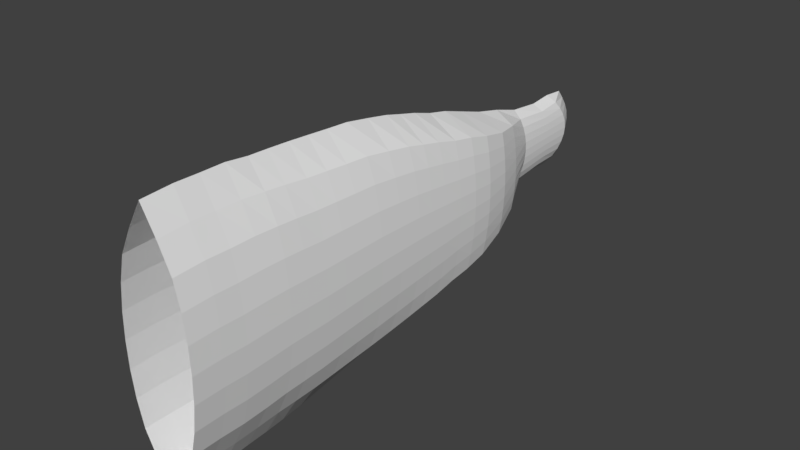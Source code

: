 # Source: fishj2.blend  (saved by Blender 2.79.0; exported with 4.5.12 LTS)
import bpy
from mathutils import Matrix  # noqa: F401  (used for matrix-valued properties, if any)

bpy.ops.wm.read_factory_settings(use_empty=True)
scene = bpy.context.scene
scene.name = 'Scene'

# ---- collections
col_collection_1 = bpy.data.collections.new('Collection 1'); scene.collection.children.link(col_collection_1)

# ---- world
world_world = bpy.data.worlds.new('World'); scene.world = world_world
world_world.color = (0.05088, 0.05088, 0.05088)
world_world.use_sun_shadow = False
world_world.sun_shadow_jitter_overblur = 0.0
world_world.cycles.sampling_method = 'MANUAL'

# ---- meshes
me_plane = bpy.data.meshes.new('Plane')
me_plane.from_pydata([(-1.007, -1.0, 4.518e-09), (1.124, -0.9402, -7.455e-08), (-1.022, 1.0, 1.355e-08), (1.124, 1.0, -7.455e-08), (-0.7944, -0.994, 0.9724), (-0.5813, -0.988, 1.809), (-0.3682, -0.982, 2.221), (-0.1551, -0.9761, 2.435), (0.05806, -0.9701, 2.502), (0.2712, -0.9641, 2.435), (0.4843, -0.9581, 2.221), (0.6974, -0.9521, 1.809), (0.9105, -0.9461, 0.9724), (0.909, 1.0, 0.9331), (0.6944, 1.0, 1.797), (0.4798, 1.0, 2.217), (0.2652, 1.0, 2.434), (0.05057, 1.0, 2.502), (-0.164, 1.0, 2.434), (-0.3786, 1.0, 2.217), (-0.5933, 1.0, 1.797), (-0.8079, 1.0, 0.9331), (-1.019, 2.586, 1.13e-08), (1.127, 2.586, -7.681e-08), (0.9127, 2.586, 0.9331), (0.6981, 2.586, 1.797), (0.4835, 2.586, 2.217), (0.2689, 2.586, 2.434), (0.05431, 2.586, 2.502), (-0.1603, 2.586, 2.434), (-0.3749, 2.586, 2.217), (-0.5895, 2.586, 1.797), (-0.8041, 2.586, 0.9331), (-1.019, 4.172, 2.674e-08), (1.112, 4.172, -8.322e-08), (0.8993, 4.172, 0.9721), (0.6862, 4.172, 1.808), (0.4731, 4.172, 2.221), (0.2599, 4.172, 2.435), (0.04682, 4.172, 2.502), (-0.1663, 4.172, 2.435), (-0.3794, 4.172, 2.221), (-0.5925, 4.172, 1.808), (-0.8057, 4.172, 0.9721), (-0.997, 5.668, 2.562e-08), (1.102, 5.668, -8.887e-08), (0.8744, 5.668, 1.077), (0.6656, 5.668, 1.842), (0.4569, 5.668, 2.233), (0.2481, 5.668, 2.438), (0.03933, 5.668, 2.502), (-0.1694, 5.668, 2.438), (-0.3782, 5.668, 2.233), (-0.587, 5.668, 1.842), (-0.7957, 5.668, 1.077), (-0.9905, 6.984, 2.941e-08), (1.088, 6.984, -8.815e-08), (0.8632, 6.984, 1.139), (0.6572, 6.984, 1.862), (0.4512, 6.984, 2.24), (0.2453, 6.984, 2.439), (0.03933, 6.984, 2.502), (-0.1666, 6.984, 2.439), (-0.3726, 6.984, 2.24), (-0.5785, 6.984, 1.862), (-0.7845, 6.984, 1.139), (-0.9808, 8.451, 3.512e-08), (1.067, 8.451, -8.707e-08), (0.8465, 8.451, 1.223), (0.6447, 8.451, 1.892), (0.4429, 8.451, 2.252), (0.2411, 8.451, 2.442), (0.03933, 8.451, 2.502), (-0.1625, 8.451, 2.442), (-0.3642, 8.451, 2.252), (-0.566, 8.451, 1.892), (-0.7678, 8.451, 1.223), (-0.9683, 9.857, 3.847e-08), (1.039, 9.857, -8.132e-08), (0.8232, 9.857, 1.296), (0.6253, 9.857, 1.919), (0.4275, 9.857, 2.262), (0.2297, 9.857, 2.444), (0.03185, 9.857, 2.502), (-0.166, 9.857, 2.444), (-0.3638, 9.857, 2.262), (-0.5616, 9.857, 1.919), (-0.7595, 9.857, 1.296), (-0.9547, 11.29, 4.177e-08), (1.011, 11.29, -7.551e-08), (0.799, 11.29, 1.368), (0.6054, 11.29, 1.947), (0.4117, 11.29, 2.272), (0.218, 11.29, 2.447), (0.02437, 11.29, 2.502), (-0.1693, 11.29, 2.447), (-0.363, 11.29, 2.272), (-0.5566, 11.29, 1.947), (-0.7503, 11.29, 1.368), (-0.9422, 12.85, 4.512e-08), (0.983, 12.85, -6.975e-08), (0.7757, 12.85, 1.431), (0.586, 12.85, 1.973), (0.3963, 12.85, 2.282), (0.2066, 12.85, 2.449), (0.0169, 12.85, 2.502), (-0.1728, 12.85, 2.449), (-0.3625, 12.85, 2.282), (-0.5522, 12.85, 1.973), (-0.7419, 12.85, 1.431), (-0.907, 14.52, 0.0), (0.9401, 14.52, -6.509e-08), (0.7412, 14.52, 1.544), (0.5592, 14.52, 2.02), (0.3772, 14.52, 2.3), (0.1952, 14.52, 2.453), (0.01318, 14.52, 2.502), (-0.1688, 14.52, 2.453), (-0.3508, 14.52, 2.3), (-0.5329, 14.52, 2.02), (-0.7149, 14.52, 1.544), (-0.8703, 16.11, 0.0), (0.8957, 16.11, 0.0), (0.7055, 16.11, 1.648), (0.5315, 16.11, 2.066), (0.3575, 16.11, 2.318), (0.1835, 16.11, 2.458), (0.009458, 16.11, 2.502), (-0.1646, 16.11, 2.458), (-0.3386, 16.11, 2.318), (-0.5126, 16.11, 2.066), (-0.6866, 16.11, 1.648), (-0.8313, 17.31, 0.0), (0.8564, 17.31, 0.0), (0.6747, 17.31, 1.739), (0.5084, 17.31, 2.107), (0.3421, 17.31, 2.335), (0.1758, 17.31, 2.461), (0.009484, 17.31, 2.502), (-0.1568, 17.31, 2.461), (-0.3231, 17.31, 2.335), (-0.4894, 17.31, 2.107), (-0.6557, 17.31, 1.739), (-0.7921, 18.59, 0.0), (0.817, 18.59, 0.0), (0.6437, 18.59, 1.822), (0.4852, 18.59, 2.146), (0.3266, 18.59, 2.351), (0.1681, 18.59, 2.465), (0.00951, 18.59, 2.502), (-0.149, 18.59, 2.465), (-0.3076, 18.59, 2.351), (-0.4661, 18.59, 2.146), (-0.6247, 18.59, 1.822), (-0.7369, 20.03, 0.0), (0.754, 20.03, 0.0), (0.5934, 20.03, 1.933), (0.4465, 20.03, 2.2), (0.2996, 20.03, 2.373), (0.1527, 20.03, 2.47), (0.005804, 20.03, 2.502), (-0.1411, 20.03, 2.47), (-0.288, 20.03, 2.373), (-0.4349, 20.03, 2.2), (-0.5818, 20.03, 1.933), (-0.6974, 21.5, 0.0), (0.7142, 21.5, 0.0), (0.5622, 21.5, 1.999), (0.4231, 21.5, 2.233), (0.284, 21.5, 2.386), (0.1449, 21.5, 2.474), (0.00583, 21.5, 2.502), (-0.1333, 21.5, 2.474), (-0.2723, 21.5, 2.386), (-0.4114, 21.5, 2.233), (-0.5505, 21.5, 1.999), (-0.6355, 23.08, 0.0), (0.652, 23.08, 0.0), (0.5134, 23.08, 2.022), (0.3865, 23.08, 2.216), (0.2596, 23.08, 2.346), (0.1327, 23.08, 2.42), (0.005871, 23.08, 2.444), (-0.121, 23.08, 2.42), (-0.2479, 23.08, 2.346), (-0.3747, 23.08, 2.217), (-0.5016, 23.08, 2.022), (-0.5608, 25.0, 0.0), (0.5393, 25.0, 0.0), (0.4208, 25.0, 1.896), (0.3124, 25.0, 2.042), (0.204, 25.0, 2.137), (0.0956, 25.0, 2.19), (-0.01279, 25.0, 2.203), (-0.1212, 25.0, 2.177), (-0.2296, 25.0, 2.11), (-0.338, 25.0, 1.998), (-0.4464, 25.0, 1.833), (-0.5046, 26.94, 0.0), (0.4151, 26.94, 0.0), (0.316, 26.94, 1.469), (0.2254, 26.94, 1.584), (0.1348, 26.94, 1.655), (0.04417, 26.94, 1.688), (-0.04645, 26.94, 1.686), (-0.1371, 26.94, 1.647), (-0.2277, 26.94, 1.569), (-0.3183, 26.94, 1.447), (-0.4089, 26.94, 1.266), (-0.4298, 28.94, 7.255e-08), (0.2572, 28.9, 3.156e-08), (0.1832, 28.98, 0.4485), (0.1155, 29.08, 0.6472), (0.04781, 29.18, 0.7575), (-0.01988, 29.25, 0.8161), (-0.08757, 29.29, 0.8346), (-0.1553, 29.28, 0.8162), (-0.223, 29.22, 0.7581), (-0.2906, 29.14, 0.6488), (-0.3583, 29.04, 0.452), (-0.4008, 31.2, 0.0), (0.2055, 31.12, 0.03506), (0.1402, 31.4, 0.5291), (0.08045, 31.64, 0.6852), (0.02071, 31.83, 0.7737), (-0.03904, 31.96, 0.8201), (-0.09878, 32.01, 0.8346), (-0.1585, 31.98, 0.8202), (-0.2183, 31.87, 0.7745), (-0.278, 31.69, 0.6879), (-0.3378, 31.47, 0.5362), (-0.4183, 32.82, 0.0), (0.208, 32.81, 0.0843), (0.1406, 33.21, 0.467), (0.07885, 33.55, 0.665), (0.01714, 33.82, 0.7678), (-0.04457, 34.0, 0.8191), (-0.1063, 34.06, 0.8346), (-0.168, 34.0, 0.8191), (-0.2297, 33.82, 0.7679), (-0.2914, 33.55, 0.665), (-0.3531, 33.22, 0.4671), (0.1898, 34.32, 0.0), (0.1158, 34.81, 0.0), (0.04175, 35.22, 0.0), (-0.03229, 35.51, 0.0), (-0.1063, 35.62, 0.0), (-0.1804, 35.51, 0.0), (-0.2544, 35.22, 0.0), (-0.3284, 34.81, 0.0), (-0.4025, 34.32, 0.0)], [], [(12, 1, 3, 13), (0, 4, 21, 2), (4, 5, 20, 21), (5, 6, 19, 20), (6, 7, 18, 19), (7, 8, 17, 18), (8, 9, 16, 17), (9, 10, 15, 16), (10, 11, 14, 15), (11, 12, 13, 14), (14, 13, 24, 25), (21, 20, 31, 32), (18, 17, 28, 29), (15, 14, 25, 26), (19, 18, 29, 30), (16, 15, 26, 27), (13, 3, 23, 24), (20, 19, 30, 31), (2, 21, 32, 22), (17, 16, 27, 28), (22, 32, 43, 33), (30, 29, 40, 41), (27, 26, 37, 38), (24, 23, 34, 35), (31, 30, 41, 42), (28, 27, 38, 39), (25, 24, 35, 36), (32, 31, 42, 43), (29, 28, 39, 40), (26, 25, 36, 37), (37, 36, 47, 48), (33, 43, 54, 44), (41, 40, 51, 52), (38, 37, 48, 49), (35, 34, 45, 46), (42, 41, 52, 53), (39, 38, 49, 50), (36, 35, 46, 47), (43, 42, 53, 54), (40, 39, 50, 51), (54, 53, 64, 65), (51, 50, 61, 62), (48, 47, 58, 59), (44, 54, 65, 55), (52, 51, 62, 63), (49, 48, 59, 60), (46, 45, 56, 57), (53, 52, 63, 64), (50, 49, 60, 61), (47, 46, 57, 58), (61, 60, 71, 72), (58, 57, 68, 69), (65, 64, 75, 76), (62, 61, 72, 73), (59, 58, 69, 70), (55, 65, 76, 66), (63, 62, 73, 74), (60, 59, 70, 71), (57, 56, 67, 68), (64, 63, 74, 75), (68, 67, 78, 79), (75, 74, 85, 86), (72, 71, 82, 83), (69, 68, 79, 80), (76, 75, 86, 87), (73, 72, 83, 84), (70, 69, 80, 81), (66, 76, 87, 77), (74, 73, 84, 85), (71, 70, 81, 82), (82, 81, 92, 93), (79, 78, 89, 90), (86, 85, 96, 97), (83, 82, 93, 94), (80, 79, 90, 91), (87, 86, 97, 98), (84, 83, 94, 95), (81, 80, 91, 92), (77, 87, 98, 88), (85, 84, 95, 96), (88, 98, 109, 99), (96, 95, 106, 107), (93, 92, 103, 104), (90, 89, 100, 101), (97, 96, 107, 108), (94, 93, 104, 105), (91, 90, 101, 102), (98, 97, 108, 109), (95, 94, 105, 106), (92, 91, 102, 103), (106, 105, 116, 117), (103, 102, 113, 114), (99, 109, 120, 110), (107, 106, 117, 118), (104, 103, 114, 115), (101, 100, 111, 112), (108, 107, 118, 119), (105, 104, 115, 116), (102, 101, 112, 113), (109, 108, 119, 120), (113, 112, 123, 124), (120, 119, 130, 131), (117, 116, 127, 128), (114, 113, 124, 125), (110, 120, 131, 121), (118, 117, 128, 129), (115, 114, 125, 126), (112, 111, 122, 123), (119, 118, 129, 130), (116, 115, 126, 127), (127, 126, 137, 138), (124, 123, 134, 135), (131, 130, 141, 142), (128, 127, 138, 139), (125, 124, 135, 136), (121, 131, 142, 132), (129, 128, 139, 140), (126, 125, 136, 137), (123, 122, 133, 134), (130, 129, 140, 141), (134, 133, 144, 145), (141, 140, 151, 152), (138, 137, 148, 149), (135, 134, 145, 146), (142, 141, 152, 153), (139, 138, 149, 150), (136, 135, 146, 147), (132, 142, 153, 143), (140, 139, 150, 151), (137, 136, 147, 148), (151, 150, 161, 162), (148, 147, 158, 159), (145, 144, 155, 156), (152, 151, 162, 163), (149, 148, 159, 160), (146, 145, 156, 157), (153, 152, 163, 164), (150, 149, 160, 161), (147, 146, 157, 158), (143, 153, 164, 154), (158, 157, 168, 169), (154, 164, 175, 165), (162, 161, 172, 173), (159, 158, 169, 170), (156, 155, 166, 167), (163, 162, 173, 174), (160, 159, 170, 171), (157, 156, 167, 168), (164, 163, 174, 175), (161, 160, 171, 172), (172, 171, 182, 183), (169, 168, 179, 180), (165, 175, 186, 176), (173, 172, 183, 184), (170, 169, 180, 181), (167, 166, 177, 178), (174, 173, 184, 185), (171, 170, 181, 182), (168, 167, 178, 179), (175, 174, 185, 186), (179, 178, 189, 190), (186, 185, 196, 197), (183, 182, 193, 194), (180, 179, 190, 191), (176, 186, 197, 187), (184, 183, 194, 195), (181, 180, 191, 192), (178, 177, 188, 189), (185, 184, 195, 196), (182, 181, 192, 193), (196, 195, 206, 207), (193, 192, 203, 204), (190, 189, 200, 201), (197, 196, 207, 208), (194, 193, 204, 205), (191, 190, 201, 202), (187, 197, 208, 198), (195, 194, 205, 206), (192, 191, 202, 203), (189, 188, 199, 200), (203, 202, 213, 214), (200, 199, 210, 211), (207, 206, 217, 218), (204, 203, 214, 215), (201, 200, 211, 212), (208, 207, 218, 219), (205, 204, 215, 216), (202, 201, 212, 213), (198, 208, 219, 209), (206, 205, 216, 217), (209, 219, 230, 220), (217, 216, 227, 228), (214, 213, 224, 225), (211, 210, 221, 222), (218, 217, 228, 229), (215, 214, 225, 226), (212, 211, 222, 223), (219, 218, 229, 230), (216, 215, 226, 227), (213, 212, 223, 224), (224, 223, 234, 235), (220, 230, 241, 231), (228, 227, 238, 239), (225, 224, 235, 236), (222, 221, 232, 233), (229, 228, 239, 240), (226, 225, 236, 237), (223, 222, 233, 234), (230, 229, 240, 241), (227, 226, 237, 238), (241, 240, 249, 250), (238, 237, 246, 247), (235, 234, 243, 244), (241, 250, 231), (239, 238, 247, 248), (236, 235, 244, 245), (233, 232, 242), (240, 239, 248, 249), (237, 236, 245, 246), (234, 233, 242, 243)])
me_plane.use_remesh_preserve_volume = False
me_plane.use_remesh_preserve_attributes = False
me_plane.use_mirror_vertex_groups = False
me_plane.update()

# ---- objects
ob_plane = bpy.data.objects.new('Plane', me_plane)

# ---- transforms, parenting, visibility, modifiers, constraints
ob_plane.location = (3.355e-16, -1.511, 0.005037)
ob_plane.rotation_euler = (-0.0, 1.571, 0.0)
ob_plane.scale = (1.081, 0.1353, 0.1353)
ob_plane.lineart.crease_threshold = 0.0
_m = ob_plane.modifiers.new('Mirror', 'MIRROR')
_m.use_axis = (False, False, True)
_m.use_clip = True

# ---- collection membership
col_collection_1.objects.link(ob_plane)

# ---- scene / render settings (as saved in the file)
scene.frame_start = 1; scene.frame_end = 250; scene.frame_set(1)
scene.render.engine = 'BLENDER_EEVEE_NEXT'
scene.render.resolution_percentage = 50
scene.render.dither_intensity = 0.0
scene.cycles.use_denoising = False
scene.cycles.samples = 128
scene.cycles.sampling_pattern = 'TABULATED_SOBOL'
scene.cycles.use_adaptive_sampling = False
scene.cycles.use_light_tree = False
scene.cycles.blur_glossy = 0.0
scene.cycles.sample_clamp_indirect = 0.0
scene.view_settings.view_transform = 'Standard'
bpy.context.view_layer.update()

# ---- added for rendering (the .blend has no active camera and no usable light): camera, sun
cam_auto = bpy.data.cameras.new('AutoCamera')
cam_auto.lens = 50.0
cam_auto.sensor_width = 36.0
cam_auto.clip_end = 1000.0
ob_auto_camera = bpy.data.objects.new('AutoCamera', cam_auto)
scene.collection.objects.link(ob_auto_camera)
ob_auto_camera.location = (5.10214, -5.29157, 4.03007)
ob_auto_camera.rotation_euler = (1.09748, -7.21219e-08, 0.694738)
scene.camera = ob_auto_camera
light_auto_sun = bpy.data.lights.new('AutoSun', 'SUN')
light_auto_sun.energy = 3.0
light_auto_sun.angle = 0.0523599
ob_auto_sun = bpy.data.objects.new('AutoSun', light_auto_sun)
scene.collection.objects.link(ob_auto_sun)
ob_auto_sun.rotation_euler = (0.872665, 0.174533, 0.523599)
bpy.context.view_layer.update()
